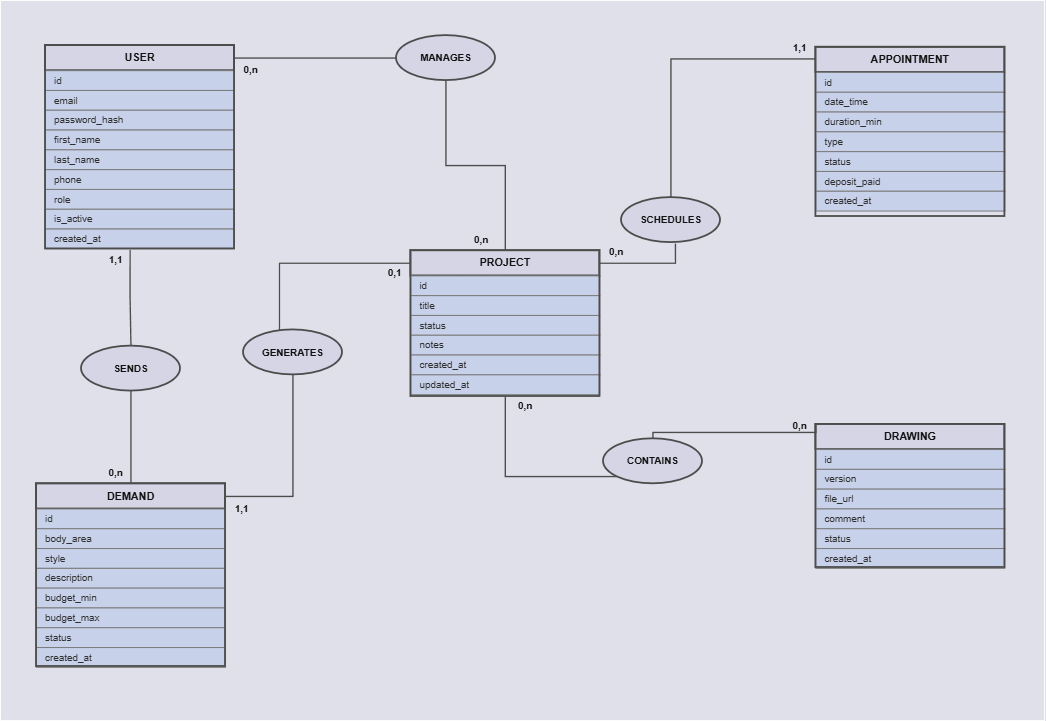

The diagram above was exported from draw.io. Its source (the exported page's mxGraphModel, read from the mxfile embedded in the PNG):
<mxGraphModel dx="2105" dy="1162" grid="1" gridSize="10" guides="1" tooltips="1" connect="1" arrows="1" fold="1" page="1" pageScale="1" pageWidth="1169" pageHeight="1654" background="#0d0d1a" math="0" shadow="0">
  <root>
    <mxCell id="0" />
    <mxCell id="1" parent="0" />
    <mxCell id="CuZ6K4DfVVznl_e8alPo-102" edge="1" parent="1" source="11" style="edgeStyle=orthogonalEdgeStyle;rounded=0;orthogonalLoop=1;jettySize=auto;html=1;exitX=0.5;exitY=1;exitDx=0;exitDy=0;">
      <mxGeometry relative="1" as="geometry">
        <mxPoint x="164.94444444444446" y="328" as="targetPoint" />
      </mxGeometry>
    </mxCell>
    <mxCell id="11" parent="1" style="rounded=0;whiteSpace=wrap;html=1;fillColor=#1a1a2e;strokeColor=#BBBBBB;strokeWidth=2;fontStyle=1;fontSize=12;fontColor=#FFFFFF;align=center;verticalAlign=middle;" value="USER" vertex="1">
      <mxGeometry height="28" width="210" x="60" y="300" as="geometry" />
    </mxCell>
    <mxCell id="12" parent="1" style="rounded=0;whiteSpace=wrap;html=1;fillColor=#16213e;strokeColor=#888888;strokeWidth=1;fontSize=11;fontColor=#DDDDDD;align=left;verticalAlign=middle;spacingLeft=8;" value="id" vertex="1">
      <mxGeometry height="22" width="210" x="60" y="328" as="geometry" />
    </mxCell>
    <mxCell id="13" parent="1" style="rounded=0;whiteSpace=wrap;html=1;fillColor=#16213e;strokeColor=#888888;strokeWidth=1;fontSize=11;fontColor=#DDDDDD;align=left;verticalAlign=middle;spacingLeft=8;" value="email" vertex="1">
      <mxGeometry height="22" width="210" x="60" y="350" as="geometry" />
    </mxCell>
    <mxCell id="14" parent="1" style="rounded=0;whiteSpace=wrap;html=1;fillColor=#16213e;strokeColor=#888888;strokeWidth=1;fontSize=11;fontColor=#DDDDDD;align=left;verticalAlign=middle;spacingLeft=8;" value="password_hash" vertex="1">
      <mxGeometry height="22" width="210" x="60" y="372" as="geometry" />
    </mxCell>
    <mxCell id="15" parent="1" style="rounded=0;whiteSpace=wrap;html=1;fillColor=#16213e;strokeColor=#888888;strokeWidth=1;fontSize=11;fontColor=#DDDDDD;align=left;verticalAlign=middle;spacingLeft=8;" value="first_name" vertex="1">
      <mxGeometry height="22" width="210" x="60" y="394" as="geometry" />
    </mxCell>
    <mxCell id="16" parent="1" style="rounded=0;whiteSpace=wrap;html=1;fillColor=#16213e;strokeColor=#888888;strokeWidth=1;fontSize=11;fontColor=#DDDDDD;align=left;verticalAlign=middle;spacingLeft=8;" value="last_name" vertex="1">
      <mxGeometry height="22" width="210" x="60" y="416" as="geometry" />
    </mxCell>
    <mxCell id="17" parent="1" style="rounded=0;whiteSpace=wrap;html=1;fillColor=#16213e;strokeColor=#888888;strokeWidth=1;fontSize=11;fontColor=#DDDDDD;align=left;verticalAlign=middle;spacingLeft=8;" value="phone" vertex="1">
      <mxGeometry height="22" width="210" x="60" y="438" as="geometry" />
    </mxCell>
    <mxCell id="18" parent="1" style="rounded=0;whiteSpace=wrap;html=1;fillColor=#16213e;strokeColor=#888888;strokeWidth=1;fontSize=11;fontColor=#DDDDDD;align=left;verticalAlign=middle;spacingLeft=8;" value="role" vertex="1">
      <mxGeometry height="22" width="210" x="60" y="460" as="geometry" />
    </mxCell>
    <mxCell id="19" parent="1" style="rounded=0;whiteSpace=wrap;html=1;fillColor=#16213e;strokeColor=#888888;strokeWidth=1;fontSize=11;fontColor=#DDDDDD;align=left;verticalAlign=middle;spacingLeft=8;" value="is_active" vertex="1">
      <mxGeometry height="22" width="210" x="60" y="482" as="geometry" />
    </mxCell>
    <mxCell id="20" parent="1" style="rounded=0;whiteSpace=wrap;html=1;fillColor=#16213e;strokeColor=#888888;strokeWidth=1;fontSize=11;fontColor=#DDDDDD;align=left;verticalAlign=middle;spacingLeft=8;" value="created_at" vertex="1">
      <mxGeometry height="22" width="210" x="60" y="504" as="geometry" />
    </mxCell>
    <mxCell id="21" parent="1" style="rounded=0;fillColor=none;strokeColor=#BBBBBB;strokeWidth=2;pointerEvents=0;" value="" vertex="1">
      <mxGeometry height="226" width="210" x="60" y="300" as="geometry" />
    </mxCell>
    <mxCell id="22" parent="1" style="rounded=0;whiteSpace=wrap;html=1;fillColor=#1a1a2e;strokeColor=#BBBBBB;strokeWidth=2;fontStyle=1;fontSize=12;fontColor=#FFFFFF;align=center;verticalAlign=middle;" value="DEMAND" vertex="1">
      <mxGeometry height="28" width="210" x="50" y="787" as="geometry" />
    </mxCell>
    <mxCell id="23" parent="1" style="rounded=0;whiteSpace=wrap;html=1;fillColor=#16213e;strokeColor=#888888;strokeWidth=1;fontSize=11;fontColor=#DDDDDD;align=left;verticalAlign=middle;spacingLeft=8;" value="id" vertex="1">
      <mxGeometry height="22" width="210" x="50" y="815" as="geometry" />
    </mxCell>
    <mxCell id="26" parent="1" style="rounded=0;whiteSpace=wrap;html=1;fillColor=#16213e;strokeColor=#888888;strokeWidth=1;fontSize=11;fontColor=#DDDDDD;align=left;verticalAlign=middle;spacingLeft=8;" value="body_area" vertex="1">
      <mxGeometry height="22" width="210" x="50" y="837" as="geometry" />
    </mxCell>
    <mxCell id="27" parent="1" style="rounded=0;whiteSpace=wrap;html=1;fillColor=#16213e;strokeColor=#888888;strokeWidth=1;fontSize=11;fontColor=#DDDDDD;align=left;verticalAlign=middle;spacingLeft=8;" value="style" vertex="1">
      <mxGeometry height="22" width="210" x="50" y="859" as="geometry" />
    </mxCell>
    <mxCell id="28" parent="1" style="rounded=0;whiteSpace=wrap;html=1;fillColor=#16213e;strokeColor=#888888;strokeWidth=1;fontSize=11;fontColor=#DDDDDD;align=left;verticalAlign=middle;spacingLeft=8;" value="description" vertex="1">
      <mxGeometry height="22" width="210" x="50" y="881" as="geometry" />
    </mxCell>
    <mxCell id="29" parent="1" style="rounded=0;whiteSpace=wrap;html=1;fillColor=#16213e;strokeColor=#888888;strokeWidth=1;fontSize=11;fontColor=#DDDDDD;align=left;verticalAlign=middle;spacingLeft=8;" value="budget_min" vertex="1">
      <mxGeometry height="22" width="210" x="50" y="903" as="geometry" />
    </mxCell>
    <mxCell id="30" parent="1" style="rounded=0;whiteSpace=wrap;html=1;fillColor=#16213e;strokeColor=#888888;strokeWidth=1;fontSize=11;fontColor=#DDDDDD;align=left;verticalAlign=middle;spacingLeft=8;" value="budget_max" vertex="1">
      <mxGeometry height="22" width="210" x="50" y="925" as="geometry" />
    </mxCell>
    <mxCell id="31" parent="1" style="rounded=0;whiteSpace=wrap;html=1;fillColor=#16213e;strokeColor=#888888;strokeWidth=1;fontSize=11;fontColor=#DDDDDD;align=left;verticalAlign=middle;spacingLeft=8;" value="status" vertex="1">
      <mxGeometry height="22" width="210" x="50" y="947" as="geometry" />
    </mxCell>
    <mxCell id="32" parent="1" style="rounded=0;whiteSpace=wrap;html=1;fillColor=#16213e;strokeColor=#888888;strokeWidth=1;fontSize=11;fontColor=#DDDDDD;align=left;verticalAlign=middle;spacingLeft=8;" value="created_at" vertex="1">
      <mxGeometry height="22" width="210" x="50" y="969" as="geometry" />
    </mxCell>
    <mxCell id="33" parent="1" style="rounded=0;fillColor=none;strokeColor=#BBBBBB;strokeWidth=2;pointerEvents=0;" value="" vertex="1">
      <mxGeometry height="203" width="210" x="50" y="787" as="geometry" />
    </mxCell>
    <mxCell id="34" parent="1" style="rounded=0;whiteSpace=wrap;html=1;fillColor=#1a1a2e;strokeColor=#BBBBBB;strokeWidth=2;fontStyle=1;fontSize=12;fontColor=#FFFFFF;align=center;verticalAlign=middle;" value="PROJECT" vertex="1">
      <mxGeometry height="28" width="210" x="466" y="528" as="geometry" />
    </mxCell>
    <mxCell id="35" parent="1" style="rounded=0;whiteSpace=wrap;html=1;fillColor=#16213e;strokeColor=#888888;strokeWidth=1;fontSize=11;fontColor=#DDDDDD;align=left;verticalAlign=middle;spacingLeft=8;" value="id" vertex="1">
      <mxGeometry height="22" width="210" x="466" y="556" as="geometry" />
    </mxCell>
    <mxCell id="39" parent="1" style="rounded=0;whiteSpace=wrap;html=1;fillColor=#16213e;strokeColor=#888888;strokeWidth=1;fontSize=11;fontColor=#DDDDDD;align=left;verticalAlign=middle;spacingLeft=8;" value="title" vertex="1">
      <mxGeometry height="22" width="210" x="466" y="578" as="geometry" />
    </mxCell>
    <mxCell id="40" parent="1" style="rounded=0;whiteSpace=wrap;html=1;fillColor=#16213e;strokeColor=#888888;strokeWidth=1;fontSize=11;fontColor=#DDDDDD;align=left;verticalAlign=middle;spacingLeft=8;" value="status" vertex="1">
      <mxGeometry height="22" width="210" x="466" y="600" as="geometry" />
    </mxCell>
    <mxCell id="41" parent="1" style="rounded=0;whiteSpace=wrap;html=1;fillColor=#16213e;strokeColor=#888888;strokeWidth=1;fontSize=11;fontColor=#DDDDDD;align=left;verticalAlign=middle;spacingLeft=8;" value="notes" vertex="1">
      <mxGeometry height="22" width="210" x="466" y="622" as="geometry" />
    </mxCell>
    <mxCell id="42" parent="1" style="rounded=0;whiteSpace=wrap;html=1;fillColor=#16213e;strokeColor=#888888;strokeWidth=1;fontSize=11;fontColor=#DDDDDD;align=left;verticalAlign=middle;spacingLeft=8;" value="created_at" vertex="1">
      <mxGeometry height="22" width="210" x="466" y="644" as="geometry" />
    </mxCell>
    <mxCell id="43" parent="1" style="rounded=0;whiteSpace=wrap;html=1;fillColor=#16213e;strokeColor=#888888;strokeWidth=1;fontSize=11;fontColor=#DDDDDD;align=left;verticalAlign=middle;spacingLeft=8;" value="updated_at" vertex="1">
      <mxGeometry height="22" width="210" x="466" y="666" as="geometry" />
    </mxCell>
    <mxCell id="44" parent="1" style="rounded=0;fillColor=none;strokeColor=#BBBBBB;strokeWidth=2;pointerEvents=0;" value="" vertex="1">
      <mxGeometry height="162" width="210" x="466" y="528" as="geometry" />
    </mxCell>
    <mxCell id="45" parent="1" style="rounded=0;whiteSpace=wrap;html=1;fillColor=#1a1a2e;strokeColor=#BBBBBB;strokeWidth=2;fontStyle=1;fontSize=12;fontColor=#FFFFFF;align=center;verticalAlign=middle;" value="APPOINTMENT" vertex="1">
      <mxGeometry height="28" width="210" x="916" y="302" as="geometry" />
    </mxCell>
    <mxCell id="46" parent="1" style="rounded=0;whiteSpace=wrap;html=1;fillColor=#16213e;strokeColor=#888888;strokeWidth=1;fontSize=11;fontColor=#DDDDDD;align=left;verticalAlign=middle;spacingLeft=8;" value="id" vertex="1">
      <mxGeometry height="22" width="210" x="916" y="330" as="geometry" />
    </mxCell>
    <mxCell id="50" parent="1" style="rounded=0;whiteSpace=wrap;html=1;fillColor=#16213e;strokeColor=#888888;strokeWidth=1;fontSize=11;fontColor=#DDDDDD;align=left;verticalAlign=middle;spacingLeft=8;" value="date_time" vertex="1">
      <mxGeometry height="22" width="210" x="916" y="352" as="geometry" />
    </mxCell>
    <mxCell id="51" parent="1" style="rounded=0;whiteSpace=wrap;html=1;fillColor=#16213e;strokeColor=#888888;strokeWidth=1;fontSize=11;fontColor=#DDDDDD;align=left;verticalAlign=middle;spacingLeft=8;" value="duration_min" vertex="1">
      <mxGeometry height="22" width="210" x="916" y="374" as="geometry" />
    </mxCell>
    <mxCell id="52" parent="1" style="rounded=0;whiteSpace=wrap;html=1;fillColor=#16213e;strokeColor=#888888;strokeWidth=1;fontSize=11;fontColor=#DDDDDD;align=left;verticalAlign=middle;spacingLeft=8;" value="type" vertex="1">
      <mxGeometry height="22" width="210" x="916" y="396" as="geometry" />
    </mxCell>
    <mxCell id="53" parent="1" style="rounded=0;whiteSpace=wrap;html=1;fillColor=#16213e;strokeColor=#888888;strokeWidth=1;fontSize=11;fontColor=#DDDDDD;align=left;verticalAlign=middle;spacingLeft=8;" value="status" vertex="1">
      <mxGeometry height="22" width="210" x="916" y="418" as="geometry" />
    </mxCell>
    <mxCell id="54" parent="1" style="rounded=0;whiteSpace=wrap;html=1;fillColor=#16213e;strokeColor=#888888;strokeWidth=1;fontSize=11;fontColor=#DDDDDD;align=left;verticalAlign=middle;spacingLeft=8;" value="deposit_paid" vertex="1">
      <mxGeometry height="22" width="210" x="916" y="440" as="geometry" />
    </mxCell>
    <mxCell id="55" parent="1" style="rounded=0;whiteSpace=wrap;html=1;fillColor=#16213e;strokeColor=#888888;strokeWidth=1;fontSize=11;fontColor=#DDDDDD;align=left;verticalAlign=middle;spacingLeft=8;" value="created_at" vertex="1">
      <mxGeometry height="22" width="210" x="916" y="462" as="geometry" />
    </mxCell>
    <mxCell id="56" parent="1" style="rounded=0;fillColor=none;strokeColor=#BBBBBB;strokeWidth=2;pointerEvents=0;" value="" vertex="1">
      <mxGeometry height="188" width="210" x="916" y="302" as="geometry" />
    </mxCell>
    <mxCell id="57" parent="1" style="rounded=0;whiteSpace=wrap;html=1;fillColor=#1a1a2e;strokeColor=#BBBBBB;strokeWidth=2;fontStyle=1;fontSize=12;fontColor=#FFFFFF;align=center;verticalAlign=middle;" value="DRAWING" vertex="1">
      <mxGeometry height="28" width="210" x="916" y="721" as="geometry" />
    </mxCell>
    <mxCell id="nDmVZd7FZFzM7aOR5Jwc-99" edge="1" parent="1" source="58" style="edgeStyle=orthogonalEdgeStyle;rounded=0;orthogonalLoop=1;jettySize=auto;html=1;" target="64" value="">
      <mxGeometry relative="1" as="geometry" />
    </mxCell>
    <mxCell id="58" parent="1" style="rounded=0;whiteSpace=wrap;html=1;fillColor=#16213e;strokeColor=#888888;strokeWidth=1;fontSize=11;fontColor=#DDDDDD;align=left;verticalAlign=middle;spacingLeft=8;" value="id" vertex="1">
      <mxGeometry height="22" width="210" x="916" y="749" as="geometry" />
    </mxCell>
    <mxCell id="60" parent="1" style="rounded=0;whiteSpace=wrap;html=1;fillColor=#16213e;strokeColor=#888888;strokeWidth=1;fontSize=11;fontColor=#DDDDDD;align=left;verticalAlign=middle;spacingLeft=8;" value="version" vertex="1">
      <mxGeometry height="22" width="210" x="916" y="771" as="geometry" />
    </mxCell>
    <mxCell id="61" parent="1" style="rounded=0;whiteSpace=wrap;html=1;fillColor=#16213e;strokeColor=#888888;strokeWidth=1;fontSize=11;fontColor=#DDDDDD;align=left;verticalAlign=middle;spacingLeft=8;" value="file_url" vertex="1">
      <mxGeometry height="22" width="210" x="916" y="793" as="geometry" />
    </mxCell>
    <mxCell id="62" parent="1" style="rounded=0;whiteSpace=wrap;html=1;fillColor=#16213e;strokeColor=#888888;strokeWidth=1;fontSize=11;fontColor=#DDDDDD;align=left;verticalAlign=middle;spacingLeft=8;" value="comment" vertex="1">
      <mxGeometry height="22" width="210" x="916" y="815" as="geometry" />
    </mxCell>
    <mxCell id="63" parent="1" style="rounded=0;whiteSpace=wrap;html=1;fillColor=#16213e;strokeColor=#888888;strokeWidth=1;fontSize=11;fontColor=#DDDDDD;align=left;verticalAlign=middle;spacingLeft=8;" value="status" vertex="1">
      <mxGeometry height="22" width="210" x="916" y="837" as="geometry" />
    </mxCell>
    <mxCell id="64" parent="1" style="rounded=0;whiteSpace=wrap;html=1;fillColor=#16213e;strokeColor=#888888;strokeWidth=1;fontSize=11;fontColor=#DDDDDD;align=left;verticalAlign=middle;spacingLeft=8;" value="created_at" vertex="1">
      <mxGeometry height="22" width="210" x="916" y="859" as="geometry" />
    </mxCell>
    <mxCell id="65" parent="1" style="rounded=0;fillColor=none;strokeColor=#BBBBBB;strokeWidth=2;pointerEvents=0;" value="" vertex="1">
      <mxGeometry height="159" width="210" x="916" y="721" as="geometry" />
    </mxCell>
    <mxCell id="66" parent="1" style="ellipse;whiteSpace=wrap;html=1;fillColor=#1a1a2e;strokeColor=#BBBBBB;strokeWidth=2;fontStyle=1;fontSize=11;fontColor=#FFFFFF;align=center;verticalAlign=middle;" value="SENDS" vertex="1">
      <mxGeometry height="50" width="110" x="100" y="634" as="geometry" />
    </mxCell>
    <mxCell id="67" parent="1" style="ellipse;whiteSpace=wrap;html=1;fillColor=#1a1a2e;strokeColor=#BBBBBB;strokeWidth=2;fontStyle=1;fontSize=11;fontColor=#FFFFFF;align=center;verticalAlign=middle;" value="MANAGES" vertex="1">
      <mxGeometry height="50" width="110" x="449.98" y="289" as="geometry" />
    </mxCell>
    <mxCell id="68" parent="1" style="ellipse;whiteSpace=wrap;html=1;fillColor=#1a1a2e;strokeColor=#BBBBBB;strokeWidth=2;fontStyle=1;fontSize=11;fontColor=#FFFFFF;align=center;verticalAlign=middle;" value="GENERATES" vertex="1">
      <mxGeometry height="50" width="110" x="280" y="616" as="geometry" />
    </mxCell>
    <mxCell id="69" parent="1" style="ellipse;whiteSpace=wrap;html=1;fillColor=#1a1a2e;strokeColor=#BBBBBB;strokeWidth=2;fontStyle=1;fontSize=11;fontColor=#FFFFFF;align=center;verticalAlign=middle;" value="SCHEDULES" vertex="1">
      <mxGeometry height="50" width="110" x="700" y="469" as="geometry" />
    </mxCell>
    <mxCell id="70" parent="1" style="ellipse;whiteSpace=wrap;html=1;fillColor=#1a1a2e;strokeColor=#BBBBBB;strokeWidth=2;fontStyle=1;fontSize=11;fontColor=#FFFFFF;align=center;verticalAlign=middle;" value="CONTAINS" vertex="1">
      <mxGeometry height="50" width="110" x="680" y="737" as="geometry" />
    </mxCell>
    <mxCell id="71" edge="1" parent="1" source="20" style="edgeStyle=orthogonalEdgeStyle;rounded=0;orthogonalLoop=1;jettySize=auto;strokeColor=#BBBBBB;strokeWidth=1.5;endArrow=none;startArrow=none;exitX=0.448;exitY=1.053;exitDx=0;exitDy=0;exitPerimeter=0;" target="66" value="">
      <mxGeometry relative="1" as="geometry" />
    </mxCell>
    <mxCell id="72" parent="1" style="text;html=1;strokeColor=none;fillColor=none;align=center;verticalAlign=middle;fontSize=11;fontColor=#FFFFFF;fontStyle=1;" value="0,n" vertex="1">
      <mxGeometry height="24" width="36" x="120.00427848726612" y="762.997501004262" as="geometry" />
    </mxCell>
    <mxCell id="74" edge="1" parent="1" source="66" style="edgeStyle=orthogonalEdgeStyle;rounded=0;orthogonalLoop=1;jettySize=auto;strokeColor=#BBBBBB;strokeWidth=1.5;endArrow=none;startArrow=none;" target="22" value="">
      <mxGeometry relative="1" as="geometry" />
    </mxCell>
    <mxCell id="75" parent="1" style="text;html=1;strokeColor=none;fillColor=none;align=center;verticalAlign=middle;fontSize=11;fontColor=#FFFFFF;fontStyle=1;" value="1,1" vertex="1">
      <mxGeometry height="24" width="36" x="120.00314606437061" y="525.9955455835363" as="geometry" />
    </mxCell>
    <mxCell id="77" edge="1" parent="1" source="11" style="edgeStyle=orthogonalEdgeStyle;rounded=0;orthogonalLoop=1;jettySize=auto;strokeColor=#BBBBBB;strokeWidth=1.5;endArrow=none;startArrow=none;" target="67" value="">
      <mxGeometry relative="1" as="geometry" />
    </mxCell>
    <mxCell id="79" parent="1" style="text;html=1;strokeColor=none;fillColor=none;align=center;verticalAlign=middle;fontSize=11;fontColor=#FFFFFF;fontStyle=1;" value="0,n" vertex="1">
      <mxGeometry height="24" width="36" x="269.998053886789" y="314.99543532981164" as="geometry" />
    </mxCell>
    <mxCell id="80" edge="1" parent="1" source="67" style="edgeStyle=orthogonalEdgeStyle;rounded=0;orthogonalLoop=1;jettySize=auto;strokeColor=#BBBBBB;strokeWidth=1.5;endArrow=none;startArrow=none;" target="34" value="">
      <mxGeometry relative="1" as="geometry" />
    </mxCell>
    <mxCell id="81" parent="1" style="text;html=1;strokeColor=none;fillColor=none;align=center;verticalAlign=middle;fontSize=11;fontColor=#FFFFFF;fontStyle=1;" value="0,n" vertex="1">
      <mxGeometry height="24" width="36" x="525.9995954095037" y="503.99806270544326" as="geometry" />
    </mxCell>
    <mxCell id="83" edge="1" parent="1" source="22" style="edgeStyle=orthogonalEdgeStyle;rounded=0;orthogonalLoop=1;jettySize=auto;strokeColor=#BBBBBB;strokeWidth=1.5;endArrow=none;startArrow=none;" target="68" value="">
      <mxGeometry relative="1" as="geometry" />
    </mxCell>
    <mxCell id="85" parent="1" style="text;html=1;strokeColor=none;fillColor=none;align=center;verticalAlign=middle;fontSize=11;fontColor=#FFFFFF;fontStyle=1;" value="1,1" vertex="1">
      <mxGeometry height="24" width="36" x="259.9990424527141" y="803.0022693692047" as="geometry" />
    </mxCell>
    <mxCell id="86" edge="1" parent="1" source="68" style="edgeStyle=orthogonalEdgeStyle;rounded=0;orthogonalLoop=1;jettySize=auto;strokeColor=#BBBBBB;strokeWidth=1.5;endArrow=none;startArrow=none;" target="34" value="">
      <mxGeometry relative="1" as="geometry">
        <Array as="points">
          <mxPoint x="320" y="542" />
        </Array>
      </mxGeometry>
    </mxCell>
    <mxCell id="87" parent="1" style="text;html=1;strokeColor=none;fillColor=none;align=center;verticalAlign=middle;fontSize=11;fontColor=#FFFFFF;fontStyle=1;" value="0,1" vertex="1">
      <mxGeometry height="24" width="36" x="430.0021382278514" y="541.0007156230652" as="geometry" />
    </mxCell>
    <mxCell id="89" edge="1" parent="1" source="34" style="edgeStyle=orthogonalEdgeStyle;rounded=0;orthogonalLoop=1;jettySize=auto;strokeColor=#BBBBBB;strokeWidth=1.5;endArrow=none;startArrow=none;" value="">
      <mxGeometry relative="1" as="geometry">
        <mxPoint x="760" y="520" as="targetPoint" />
      </mxGeometry>
    </mxCell>
    <mxCell id="91" parent="1" style="text;html=1;strokeColor=none;fillColor=none;align=center;verticalAlign=middle;fontSize=11;fontColor=#FFFFFF;fontStyle=1;" value="0,n" vertex="1">
      <mxGeometry height="24" width="36" x="675.9990802981927" y="516.9991290132532" as="geometry" />
    </mxCell>
    <mxCell id="92" edge="1" parent="1" source="69" style="edgeStyle=orthogonalEdgeStyle;rounded=0;orthogonalLoop=1;jettySize=auto;strokeColor=#BBBBBB;strokeWidth=1.5;endArrow=none;startArrow=none;entryX=1;entryY=1;entryDx=0;entryDy=0;" target="93" value="">
      <mxGeometry relative="1" as="geometry">
        <Array as="points">
          <mxPoint x="755" y="315" />
        </Array>
      </mxGeometry>
    </mxCell>
    <mxCell id="93" parent="1" style="text;html=1;strokeColor=none;fillColor=none;align=center;verticalAlign=middle;fontSize=11;fontColor=#FFFFFF;fontStyle=1;" value="1,1" vertex="1">
      <mxGeometry height="24" width="36" x="880.0021474431908" y="291.004714497378" as="geometry" />
    </mxCell>
    <mxCell id="95" edge="1" parent="1" source="44" style="edgeStyle=orthogonalEdgeStyle;rounded=0;orthogonalLoop=1;jettySize=auto;strokeColor=#BBBBBB;strokeWidth=1.5;endArrow=none;startArrow=none;exitX=0.5;exitY=1;exitDx=0;exitDy=0;" target="70" value="">
      <mxGeometry relative="1" as="geometry">
        <Array as="points">
          <mxPoint x="571" y="779" />
        </Array>
        <mxPoint x="505" y="710" as="sourcePoint" />
      </mxGeometry>
    </mxCell>
    <mxCell id="97" parent="1" style="text;html=1;strokeColor=none;fillColor=none;align=center;verticalAlign=middle;fontSize=11;fontColor=#FFFFFF;fontStyle=1;" value="0,n" vertex="1">
      <mxGeometry height="24" width="36" x="574.9414014959168" y="688.003339452413" as="geometry" />
    </mxCell>
    <mxCell id="98" edge="1" parent="1" source="70" style="edgeStyle=orthogonalEdgeStyle;rounded=0;orthogonalLoop=1;jettySize=auto;strokeColor=#BBBBBB;strokeWidth=1.5;endArrow=none;startArrow=none;exitX=0.5;exitY=0;exitDx=0;exitDy=0;entryX=0.002;entryY=0.065;entryDx=0;entryDy=0;entryPerimeter=0;" value="">
      <mxGeometry relative="1" as="geometry">
        <Array as="points">
          <mxPoint x="735" y="730" />
          <mxPoint x="916" y="730" />
        </Array>
        <mxPoint x="734.58" y="726.66" as="sourcePoint" />
        <mxPoint x="916.0000000000001" y="720.995" as="targetPoint" />
      </mxGeometry>
    </mxCell>
    <mxCell id="99" parent="1" style="text;html=1;strokeColor=none;fillColor=none;align=center;verticalAlign=middle;fontSize=11;fontColor=#FFFFFF;fontStyle=1;" value="0,n" vertex="1">
      <mxGeometry height="24" width="36" x="879.9982736488505" y="710.9978685141833" as="geometry" />
    </mxCell>
    <mxCell id="nDmVZd7FZFzM7aOR5Jwc-102" parent="1" style="rounded=0;whiteSpace=wrap;html=1;fillColor=none;" value="" vertex="1">
      <mxGeometry height="800" width="1160" x="10" y="250" as="geometry" />
    </mxCell>
  </root>
</mxGraphModel>